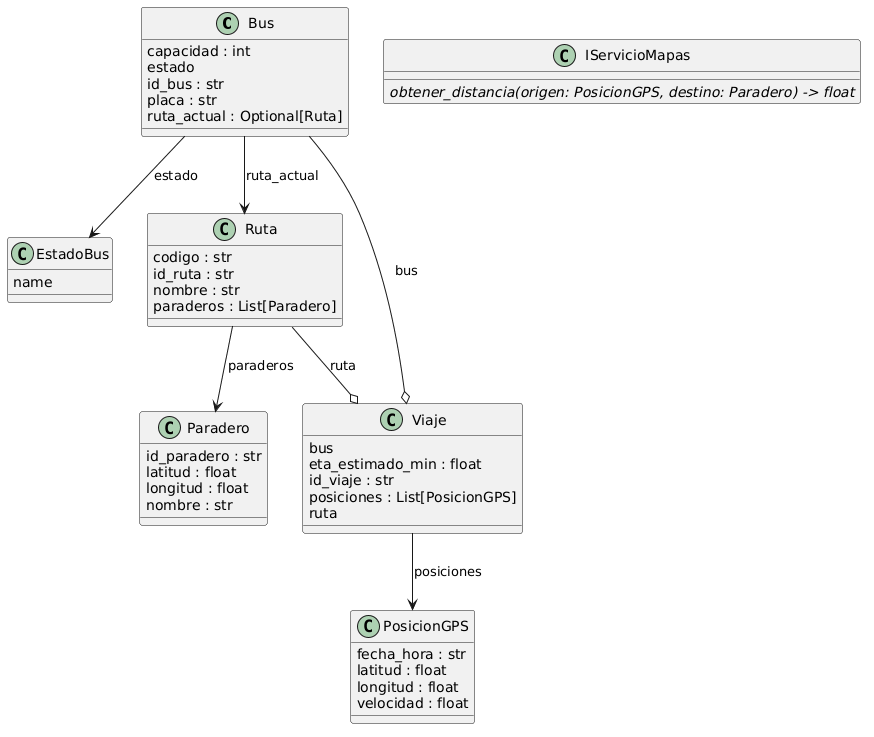

The diagram above was rendered by PlantUML. Its source (embedded in the PNG):
@startuml
set namespaceSeparator none
class "Bus" as ubicaciones.dominio.Bus {
  capacidad : int
  estado
  id_bus : str
  placa : str
  ruta_actual : Optional[Ruta]
}
class "EstadoBus" as ubicaciones.dominio.EstadoBus {
  name
}
class "IServicioMapas" as ubicaciones.dominio.IServicioMapas {
  {abstract}obtener_distancia(origen: PosicionGPS, destino: Paradero) -> float
}
class "Paradero" as ubicaciones.dominio.Paradero {
  id_paradero : str
  latitud : float
  longitud : float
  nombre : str
}
class "PosicionGPS" as ubicaciones.dominio.PosicionGPS {
  fecha_hora : str
  latitud : float
  longitud : float
  velocidad : float
}
class "Ruta" as ubicaciones.dominio.Ruta {
  codigo : str
  id_ruta : str
  nombre : str
  paraderos : List[Paradero]
}
class "Viaje" as ubicaciones.dominio.Viaje {
  bus
  eta_estimado_min : float
  id_viaje : str
  posiciones : List[PosicionGPS]
  ruta
}
ubicaciones.dominio.Bus --> ubicaciones.dominio.EstadoBus : estado
ubicaciones.dominio.Ruta --> ubicaciones.dominio.Paradero : paraderos
ubicaciones.dominio.Viaje --> ubicaciones.dominio.PosicionGPS : posiciones
ubicaciones.dominio.Bus --> ubicaciones.dominio.Ruta : ruta_actual
ubicaciones.dominio.Bus --o ubicaciones.dominio.Viaje : bus
ubicaciones.dominio.Ruta --o ubicaciones.dominio.Viaje : ruta
@enduml